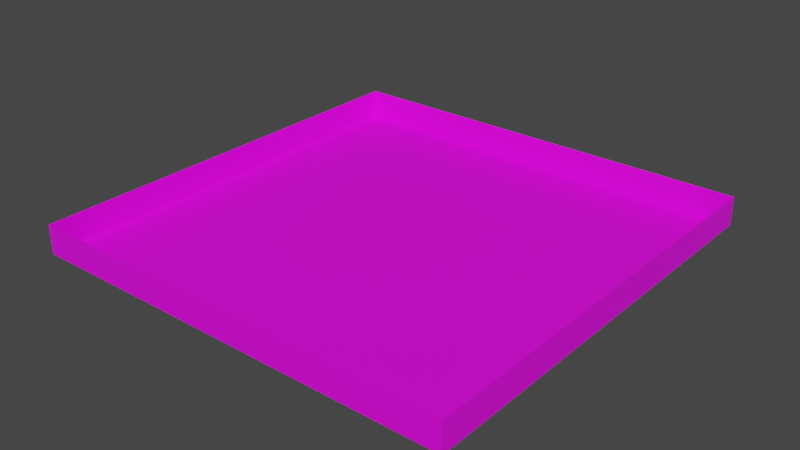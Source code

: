 # Source: testmap.blend  (saved by Blender 3.6.11; exported with 4.5.12 LTS)
import bpy
from mathutils import Matrix  # noqa: F401  (used for matrix-valued properties, if any)

bpy.ops.wm.read_factory_settings(use_empty=True)
scene = bpy.context.scene
scene.name = 'Scene'

# ---- collections
col_collection = bpy.data.collections.new('Collection'); scene.collection.children.link(col_collection)

# ---- images (referenced by path relative to the original .blend; pixels are not part of the script)
import os
ASSET_DIR = os.environ.get("B2B_ASSET_DIR", "")  # directory of the original .blend (textures are referenced by path, not embedded)
HERE = os.path.dirname(os.path.abspath(__file__))  # packed textures are extracted next to this script under _unpacked/

def load_image(name, relpath, width, height, colorspace="sRGB"):
    """Load a texture the original file referenced (path relative to the .blend, or extracted next to this script)."""
    p = next((c for c in (os.path.join(HERE, relpath), os.path.join(ASSET_DIR, relpath)) if relpath and os.path.exists(c)), "")
    if p:
        img = bpy.data.images.load(p, check_existing=True)
        img.name = name
    else:  # same state as the original file: an image datablock whose file is absent (Cycles renders it pink)
        img = bpy.data.images.new(name, width, height)
        img.source = "FILE"
        img.filepath = "//" + (relpath or name)
    img.colorspace_settings.name = colorspace
    return img
img_debug_diffuse_png = load_image('debug_diffuse.png', 'texture/debug_diffuse.png', 1024, 1024, 'sRGB')

# ---- materials (node trees are filled in below, after node groups)
mat_material = bpy.data.materials.new('Material')
mat_material.use_transparent_shadow = False

# ---- material node trees
mat_material.use_nodes = True; mat_material.node_tree.nodes.clear()
_N = mat_material.node_tree.nodes; _L = mat_material.node_tree.links
n0 = _N.new('ShaderNodeBsdfPrincipled'); n0.name = 'Principled BSDF'; n0.location = (10, 300)
n0.distribution = 'GGX'
n0.subsurface_method = 'RANDOM_WALK_SKIN'
n0.inputs[3].default_value = 1.45
n0.inputs[27].default_value = (0.0, 0.0, 0.0, 1.0)
n0.inputs[28].default_value = 1.0
n1 = _N.new('ShaderNodeOutputMaterial'); n1.name = 'Material Output'; n1.location = (300, 300)
n2 = _N.new('ShaderNodeTexImage'); n2.name = 'Image Texture'; n2.location = (-280, 275)
n2.image = img_debug_diffuse_png
_L.new(n0.outputs[0], n1.inputs[0])
_L.new(n2.outputs[0], n0.inputs[0])
n1.is_active_output = True

# ---- world
world_world = bpy.data.worlds.new('World'); scene.world = world_world
world_world.use_nodes = True; world_world.node_tree.nodes.clear()
_N = world_world.node_tree.nodes; _L = world_world.node_tree.links
n0 = _N.new('ShaderNodeOutputWorld'); n0.name = 'World Output'; n0.location = (300, 300)
n1 = _N.new('ShaderNodeBackground'); n1.name = 'Background'; n1.location = (10, 300)
n1.inputs[0].default_value = (0.05088, 0.05088, 0.05088, 1.0)
_L.new(n1.outputs[0], n0.inputs[0])
n0.is_active_output = True
world_world.color = (0.05088, 0.05088, 0.05088)
world_world.use_sun_shadow = False
world_world.sun_shadow_jitter_overblur = 0.0

# ---- meshes
me_plane = bpy.data.meshes.new('Plane')
me_plane.from_pydata([(-5.0, -5.0, 0.0), (5.0, -5.0, 0.0), (-5.0, 5.0, 0.0), (5.0, 5.0, 0.0), (5.0, -5.0, 2.0), (-5.0, 5.0, 2.0), (5.0, 5.0, 2.0), (-5.0, -5.0, 2.0)], [], [(0, 1, 3, 2), (2, 3, 6, 5), (3, 1, 4, 6), (0, 2, 5, 7), (1, 0, 7, 4)])
_uv = me_plane.uv_layers.new(name='UVMap')
_uv.uv.foreach_set('vector', [-4.5, -4.5, 5.5, -4.5, 5.5, 5.5, -4.5, 5.5, -4.5, -0.3, 5.5, -0.3, 5.5, 1.7, -4.5, 1.7, 5.5, -0.3, -4.5, -0.3, -4.5, 1.7, 5.5, 1.7, -4.5, -0.3, 5.5, -0.3, 5.5, 1.7, -4.5, 1.7, 5.5, -0.3, -4.5, -0.3, -4.5, 1.7, 5.5, 1.7])
me_plane.materials.append(mat_material)
me_plane.update()

# ---- objects
ob_plane = bpy.data.objects.new('Plane', me_plane)

# ---- transforms, parenting, visibility, modifiers, constraints
ob_plane.location = (0.0, 0.0, 0.0)
ob_plane.scale = (3.0, 3.0, 1.0)

# ---- collection membership
col_collection.objects.link(ob_plane)

# ---- scene / render settings (as saved in the file)
scene.frame_start = 1; scene.frame_end = 250; scene.frame_set(1)
scene.render.engine = 'BLENDER_EEVEE_NEXT'
scene.cycles.sampling_pattern = 'TABULATED_SOBOL'
scene.view_settings.view_transform = 'Filmic'
bpy.context.view_layer.update()

# ---- added for rendering (the .blend has no active camera and no usable light): camera, sun
cam_auto = bpy.data.cameras.new('AutoCamera')
cam_auto.lens = 50.0
cam_auto.sensor_width = 36.0
cam_auto.clip_end = 1000.0
ob_auto_camera = bpy.data.objects.new('AutoCamera', cam_auto)
scene.collection.objects.link(ob_auto_camera)
ob_auto_camera.location = (39.2975, -47.1571, 32.438)
ob_auto_camera.rotation_euler = (1.09748, -7.21219e-08, 0.694738)
scene.camera = ob_auto_camera
light_auto_sun = bpy.data.lights.new('AutoSun', 'SUN')
light_auto_sun.energy = 3.0
light_auto_sun.angle = 0.0523599
ob_auto_sun = bpy.data.objects.new('AutoSun', light_auto_sun)
scene.collection.objects.link(ob_auto_sun)
ob_auto_sun.rotation_euler = (0.872665, 0.174533, 0.523599)
bpy.context.view_layer.update()
